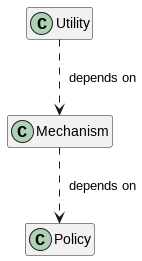

The diagram above was rendered by PlantUML. Its source (embedded in the PNG):
@startuml;
hide empty members

Mechanism .down.> Policy    : "  depends on"
Utility   .down.> Mechanism : "  depends on"


@enduml